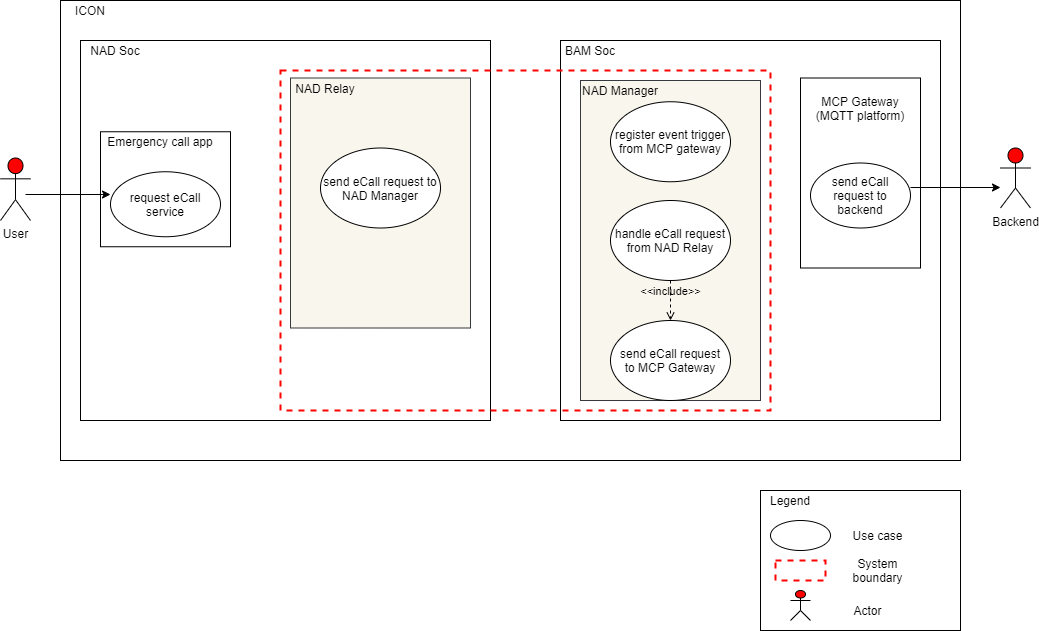

The diagram above was exported from draw.io. Its source (the exported page's mxGraphModel, read from the mxfile embedded in the PNG):
<mxGraphModel dx="-278" dy="822" grid="1" gridSize="10" guides="1" tooltips="1" connect="1" arrows="1" fold="1" page="1" pageScale="1" pageWidth="850" pageHeight="1100" math="0" shadow="0">
  <root>
    <mxCell id="JDCSQacBGgUxm0o5o7LC-0" />
    <mxCell id="JDCSQacBGgUxm0o5o7LC-1" parent="JDCSQacBGgUxm0o5o7LC-0" />
    <mxCell id="JDCSQacBGgUxm0o5o7LC-2" value="User" style="shape=umlActor;verticalLabelPosition=bottom;verticalAlign=top;html=1;outlineConnect=0;fillColor=#FF0000;" parent="JDCSQacBGgUxm0o5o7LC-1" vertex="1">
      <mxGeometry x="2070" y="1227.5" width="30" height="62.5" as="geometry" />
    </mxCell>
    <mxCell id="JDCSQacBGgUxm0o5o7LC-3" value="" style="rounded=0;whiteSpace=wrap;html=1;strokeWidth=1;fillColor=none;" parent="JDCSQacBGgUxm0o5o7LC-1" vertex="1">
      <mxGeometry x="2830" y="1560" width="200" height="140" as="geometry" />
    </mxCell>
    <mxCell id="JDCSQacBGgUxm0o5o7LC-4" value="" style="ellipse;whiteSpace=wrap;html=1;strokeColor=#000000;strokeWidth=1;fillColor=none;" parent="JDCSQacBGgUxm0o5o7LC-1" vertex="1">
      <mxGeometry x="2840" y="1590" width="60" height="30" as="geometry" />
    </mxCell>
    <mxCell id="JDCSQacBGgUxm0o5o7LC-5" value="Use case" style="text;html=1;strokeColor=none;fillColor=none;align=center;verticalAlign=middle;whiteSpace=wrap;rounded=0;" parent="JDCSQacBGgUxm0o5o7LC-1" vertex="1">
      <mxGeometry x="2915" y="1595" width="65" height="20" as="geometry" />
    </mxCell>
    <mxCell id="JDCSQacBGgUxm0o5o7LC-6" value="" style="rounded=0;whiteSpace=wrap;html=1;fillColor=none;strokeColor=#FF0000;dashed=1;strokeWidth=2;" parent="JDCSQacBGgUxm0o5o7LC-1" vertex="1">
      <mxGeometry x="2845" y="1630" width="50" height="20" as="geometry" />
    </mxCell>
    <mxCell id="JDCSQacBGgUxm0o5o7LC-7" value="System boundary" style="text;html=1;strokeColor=none;fillColor=none;align=center;verticalAlign=middle;whiteSpace=wrap;rounded=0;" parent="JDCSQacBGgUxm0o5o7LC-1" vertex="1">
      <mxGeometry x="2915" y="1630" width="65" height="20" as="geometry" />
    </mxCell>
    <mxCell id="JDCSQacBGgUxm0o5o7LC-8" value="" style="shape=umlActor;verticalLabelPosition=bottom;verticalAlign=top;html=1;outlineConnect=0;fillColor=#FF0000;" parent="JDCSQacBGgUxm0o5o7LC-1" vertex="1">
      <mxGeometry x="2860" y="1660" width="20" height="30" as="geometry" />
    </mxCell>
    <mxCell id="JDCSQacBGgUxm0o5o7LC-9" value="Actor" style="text;html=1;strokeColor=none;fillColor=none;align=center;verticalAlign=middle;whiteSpace=wrap;rounded=0;" parent="JDCSQacBGgUxm0o5o7LC-1" vertex="1">
      <mxGeometry x="2905" y="1670" width="65" height="20" as="geometry" />
    </mxCell>
    <mxCell id="JDCSQacBGgUxm0o5o7LC-10" value="Legend" style="text;html=1;strokeColor=none;fillColor=none;align=center;verticalAlign=middle;whiteSpace=wrap;rounded=0;" parent="JDCSQacBGgUxm0o5o7LC-1" vertex="1">
      <mxGeometry x="2840" y="1560" width="40" height="20" as="geometry" />
    </mxCell>
    <mxCell id="JDCSQacBGgUxm0o5o7LC-11" value="" style="rounded=0;whiteSpace=wrap;html=1;" parent="JDCSQacBGgUxm0o5o7LC-1" vertex="1">
      <mxGeometry x="2130" y="1070" width="900" height="460" as="geometry" />
    </mxCell>
    <mxCell id="JDCSQacBGgUxm0o5o7LC-12" value="" style="rounded=0;whiteSpace=wrap;html=1;" parent="JDCSQacBGgUxm0o5o7LC-1" vertex="1">
      <mxGeometry x="2630" y="1110" width="380" height="380" as="geometry" />
    </mxCell>
    <mxCell id="JDCSQacBGgUxm0o5o7LC-13" value="" style="rounded=0;whiteSpace=wrap;html=1;" parent="JDCSQacBGgUxm0o5o7LC-1" vertex="1">
      <mxGeometry x="2150" y="1110" width="410" height="380" as="geometry" />
    </mxCell>
    <mxCell id="JDCSQacBGgUxm0o5o7LC-14" value="ICON" style="text;html=1;strokeColor=none;fillColor=none;align=center;verticalAlign=middle;whiteSpace=wrap;rounded=0;" parent="JDCSQacBGgUxm0o5o7LC-1" vertex="1">
      <mxGeometry x="2140" y="1070" width="40" height="20" as="geometry" />
    </mxCell>
    <mxCell id="JDCSQacBGgUxm0o5o7LC-15" value="BAM Soc" style="text;html=1;strokeColor=none;fillColor=none;align=center;verticalAlign=middle;whiteSpace=wrap;rounded=0;" parent="JDCSQacBGgUxm0o5o7LC-1" vertex="1">
      <mxGeometry x="2630" y="1110" width="60" height="20" as="geometry" />
    </mxCell>
    <mxCell id="JDCSQacBGgUxm0o5o7LC-16" value="NAD Soc" style="text;html=1;strokeColor=none;fillColor=none;align=center;verticalAlign=middle;whiteSpace=wrap;rounded=0;" parent="JDCSQacBGgUxm0o5o7LC-1" vertex="1">
      <mxGeometry x="2155" y="1110" width="60" height="20" as="geometry" />
    </mxCell>
    <mxCell id="JDCSQacBGgUxm0o5o7LC-17" style="edgeStyle=orthogonalEdgeStyle;rounded=0;orthogonalLoop=1;jettySize=auto;html=1;exitX=0.5;exitY=1;exitDx=0;exitDy=0;" parent="JDCSQacBGgUxm0o5o7LC-1" edge="1">
      <mxGeometry relative="1" as="geometry">
        <mxPoint x="2395" y="1160" as="sourcePoint" />
        <mxPoint x="2395" y="1160" as="targetPoint" />
      </mxGeometry>
    </mxCell>
    <mxCell id="JDCSQacBGgUxm0o5o7LC-18" value="" style="rounded=0;whiteSpace=wrap;html=1;" parent="JDCSQacBGgUxm0o5o7LC-1" vertex="1">
      <mxGeometry x="2870" y="1147.5" width="120" height="190" as="geometry" />
    </mxCell>
    <mxCell id="JDCSQacBGgUxm0o5o7LC-19" value="MCP Gateway&lt;br&gt;(MQTT platform)" style="text;html=1;strokeColor=none;fillColor=none;align=center;verticalAlign=middle;whiteSpace=wrap;rounded=0;" parent="JDCSQacBGgUxm0o5o7LC-1" vertex="1">
      <mxGeometry x="2870" y="1167.5" width="120" height="20" as="geometry" />
    </mxCell>
    <mxCell id="uo-vWqRJLjjQthe42FgV-4" style="edgeStyle=orthogonalEdgeStyle;rounded=0;orthogonalLoop=1;jettySize=auto;html=1;exitX=1;exitY=0.377;exitDx=0;exitDy=0;exitPerimeter=0;" parent="JDCSQacBGgUxm0o5o7LC-1" source="JDCSQacBGgUxm0o5o7LC-20" edge="1">
      <mxGeometry relative="1" as="geometry">
        <mxPoint x="3070" y="1257" as="targetPoint" />
      </mxGeometry>
    </mxCell>
    <mxCell id="JDCSQacBGgUxm0o5o7LC-20" value="send eCall&lt;br&gt;request to backend" style="ellipse;whiteSpace=wrap;html=1;" parent="JDCSQacBGgUxm0o5o7LC-1" vertex="1">
      <mxGeometry x="2880" y="1232.5" width="100" height="65" as="geometry" />
    </mxCell>
    <mxCell id="JDCSQacBGgUxm0o5o7LC-21" value="" style="rounded=0;whiteSpace=wrap;html=1;fillColor=none;strokeColor=#FF0000;dashed=1;strokeWidth=2;" parent="JDCSQacBGgUxm0o5o7LC-1" vertex="1">
      <mxGeometry x="2350" y="1140" width="490" height="340" as="geometry" />
    </mxCell>
    <mxCell id="JDCSQacBGgUxm0o5o7LC-22" value="" style="rounded=0;whiteSpace=wrap;html=1;strokeColor=#000000;strokeWidth=1;fillColor=none;" parent="JDCSQacBGgUxm0o5o7LC-1" vertex="1">
      <mxGeometry x="2170" y="1201.25" width="130" height="115" as="geometry" />
    </mxCell>
    <mxCell id="JDCSQacBGgUxm0o5o7LC-23" value="Emergency call app" style="text;html=1;strokeColor=none;fillColor=none;align=center;verticalAlign=middle;whiteSpace=wrap;rounded=0;" parent="JDCSQacBGgUxm0o5o7LC-1" vertex="1">
      <mxGeometry x="2170" y="1201.25" width="120" height="20" as="geometry" />
    </mxCell>
    <mxCell id="JDCSQacBGgUxm0o5o7LC-24" value="request eCall service" style="ellipse;whiteSpace=wrap;html=1;" parent="JDCSQacBGgUxm0o5o7LC-1" vertex="1">
      <mxGeometry x="2180" y="1241.25" width="110" height="65" as="geometry" />
    </mxCell>
    <mxCell id="JDCSQacBGgUxm0o5o7LC-25" value="" style="rounded=0;whiteSpace=wrap;html=1;fillColor=#f9f7ed;strokeColor=#36393d;" parent="JDCSQacBGgUxm0o5o7LC-1" vertex="1">
      <mxGeometry x="2650" y="1150" width="180" height="320" as="geometry" />
    </mxCell>
    <mxCell id="JDCSQacBGgUxm0o5o7LC-26" value="handle eCall request from NAD Relay" style="ellipse;whiteSpace=wrap;html=1;" parent="JDCSQacBGgUxm0o5o7LC-1" vertex="1">
      <mxGeometry x="2680" y="1270" width="120" height="80" as="geometry" />
    </mxCell>
    <mxCell id="JDCSQacBGgUxm0o5o7LC-27" value="send eCall request&lt;br&gt;to MCP Gateway" style="ellipse;whiteSpace=wrap;html=1;" parent="JDCSQacBGgUxm0o5o7LC-1" vertex="1">
      <mxGeometry x="2680" y="1390" width="120" height="80" as="geometry" />
    </mxCell>
    <mxCell id="JDCSQacBGgUxm0o5o7LC-28" value="NAD Manager" style="text;html=1;strokeColor=none;fillColor=none;align=center;verticalAlign=middle;whiteSpace=wrap;rounded=0;" parent="JDCSQacBGgUxm0o5o7LC-1" vertex="1">
      <mxGeometry x="2640" y="1150" width="100" height="20" as="geometry" />
    </mxCell>
    <mxCell id="JDCSQacBGgUxm0o5o7LC-29" value="" style="rounded=0;whiteSpace=wrap;html=1;fillColor=#f9f7ed;strokeColor=#36393d;" parent="JDCSQacBGgUxm0o5o7LC-1" vertex="1">
      <mxGeometry x="2360" y="1147.5" width="180" height="250" as="geometry" />
    </mxCell>
    <mxCell id="JDCSQacBGgUxm0o5o7LC-30" value="NAD Relay" style="text;html=1;strokeColor=none;fillColor=none;align=center;verticalAlign=middle;whiteSpace=wrap;rounded=0;" parent="JDCSQacBGgUxm0o5o7LC-1" vertex="1">
      <mxGeometry x="2345" y="1147.5" width="100" height="20" as="geometry" />
    </mxCell>
    <mxCell id="JDCSQacBGgUxm0o5o7LC-31" value="send eCall request to NAD Manager" style="ellipse;whiteSpace=wrap;html=1;" parent="JDCSQacBGgUxm0o5o7LC-1" vertex="1">
      <mxGeometry x="2390" y="1217.5" width="120" height="80" as="geometry" />
    </mxCell>
    <mxCell id="uo-vWqRJLjjQthe42FgV-0" value="Backend" style="shape=umlActor;verticalLabelPosition=bottom;verticalAlign=top;html=1;outlineConnect=0;fillColor=#FF0000;" parent="JDCSQacBGgUxm0o5o7LC-1" vertex="1">
      <mxGeometry x="3070" y="1217.5" width="30" height="60" as="geometry" />
    </mxCell>
    <mxCell id="uo-vWqRJLjjQthe42FgV-8" style="edgeStyle=orthogonalEdgeStyle;rounded=0;orthogonalLoop=1;jettySize=auto;html=1;exitX=0.5;exitY=0.5;exitDx=0;exitDy=0;exitPerimeter=0;" parent="JDCSQacBGgUxm0o5o7LC-1" edge="1">
      <mxGeometry relative="1" as="geometry">
        <mxPoint x="2095" y="1264" as="sourcePoint" />
        <mxPoint x="2180" y="1264" as="targetPoint" />
      </mxGeometry>
    </mxCell>
    <mxCell id="OVG7fH6SAhIpD-dmjy18-0" value="register event trigger from MCP gateway" style="ellipse;whiteSpace=wrap;html=1;" vertex="1" parent="JDCSQacBGgUxm0o5o7LC-1">
      <mxGeometry x="2680" y="1171.25" width="120" height="80" as="geometry" />
    </mxCell>
    <mxCell id="OVG7fH6SAhIpD-dmjy18-1" value="&amp;lt;&amp;lt;include&amp;gt;&amp;gt;" style="edgeStyle=none;html=1;endArrow=open;verticalAlign=bottom;dashed=1;labelBackgroundColor=none;entryX=0.5;entryY=0;entryDx=0;entryDy=0;" edge="1" parent="JDCSQacBGgUxm0o5o7LC-1" source="JDCSQacBGgUxm0o5o7LC-26" target="JDCSQacBGgUxm0o5o7LC-27">
      <mxGeometry width="160" relative="1" as="geometry">
        <mxPoint x="2570" y="1390" as="sourcePoint" />
        <mxPoint x="2730" y="1390" as="targetPoint" />
      </mxGeometry>
    </mxCell>
  </root>
</mxGraphModel>